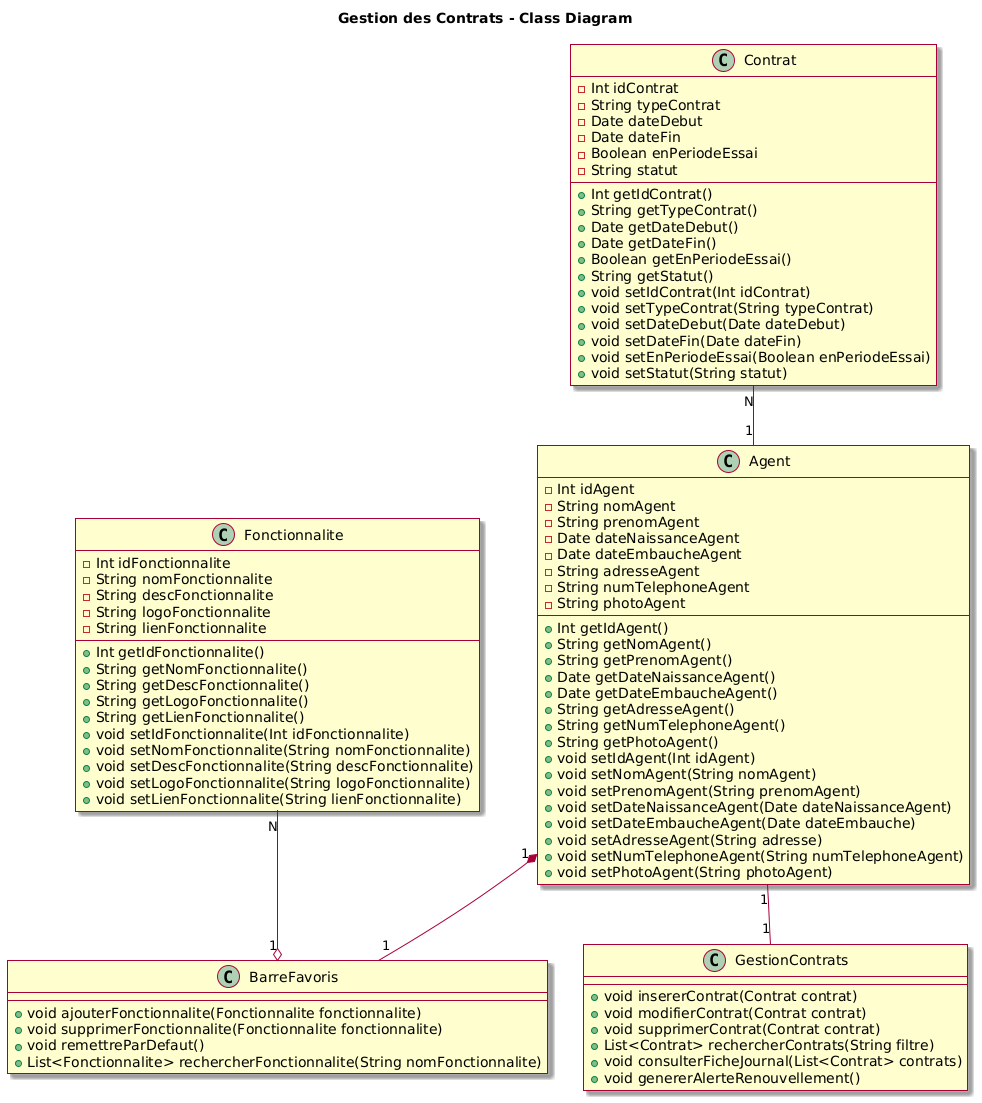

The diagram above was rendered by PlantUML. Its source (embedded in the PNG):
@startuml
skin rose

title Gestion des Contrats - Class Diagram

class Agent {
  -Int idAgent
  -String nomAgent
  -String prenomAgent
  -Date dateNaissanceAgent
  -Date dateEmbaucheAgent
  -String adresseAgent
  -String numTelephoneAgent
  -String photoAgent
  +Int getIdAgent()
  +String getNomAgent()
  +String getPrenomAgent()
  +Date getDateNaissanceAgent()
  +Date getDateEmbaucheAgent()
  +String getAdresseAgent()
  +String getNumTelephoneAgent()
  +String getPhotoAgent()
  +void setIdAgent(Int idAgent)
  +void setNomAgent(String nomAgent)
  +void setPrenomAgent(String prenomAgent)
  +void setDateNaissanceAgent(Date dateNaissanceAgent)
  +void setDateEmbaucheAgent(Date dateEmbauche)
  +void setAdresseAgent(String adresse)
  +void setNumTelephoneAgent(String numTelephoneAgent)
  +void setPhotoAgent(String photoAgent)
}

class Fonctionnalite {
  -Int idFonctionnalite
  -String nomFonctionnalite
  -String descFonctionnalite
  -String logoFonctionnalite
  -String lienFonctionnalite
  +Int getIdFonctionnalite()
  +String getNomFonctionnalite()
  +String getDescFonctionnalite()
  +String getLogoFonctionnalite()
  +String getLienFonctionnalite()
  +void setIdFonctionnalite(Int idFonctionnalite)
  +void setNomFonctionnalite(String nomFonctionnalite)
  +void setDescFonctionnalite(String descFonctionnalite)
  +void setLogoFonctionnalite(String logoFonctionnalite)
  +void setLienFonctionnalite(String lienFonctionnalite)
}

class BarreFavoris {
  +void ajouterFonctionnalite(Fonctionnalite fonctionnalite)
  +void supprimerFonctionnalite(Fonctionnalite fonctionnalite)
  +void remettreParDefaut()
  +List<Fonctionnalite> rechercherFonctionnalite(String nomFonctionnalite)
}

class Contrat {
  -Int idContrat
  -String typeContrat
  -Date dateDebut
  -Date dateFin
  -Boolean enPeriodeEssai
  -String statut
  +Int getIdContrat()
  +String getTypeContrat()
  +Date getDateDebut()
  +Date getDateFin()
  +Boolean getEnPeriodeEssai()
  +String getStatut()
  +void setIdContrat(Int idContrat)
  +void setTypeContrat(String typeContrat)
  +void setDateDebut(Date dateDebut)
  +void setDateFin(Date dateFin)
  +void setEnPeriodeEssai(Boolean enPeriodeEssai)
  +void setStatut(String statut)
}

class GestionContrats {
  +void insererContrat(Contrat contrat)
  +void modifierContrat(Contrat contrat)
  +void supprimerContrat(Contrat contrat)
  +List<Contrat> rechercherContrats(String filtre)
  +void consulterFicheJournal(List<Contrat> contrats)
  +void genererAlerteRenouvellement()
}

Agent "1" -up- "N" Contrat
BarreFavoris "1" o-up- "N" Fonctionnalite
BarreFavoris "1" -up-* "1" Agent
Agent "1" -down- "1" GestionContrats
@enduml